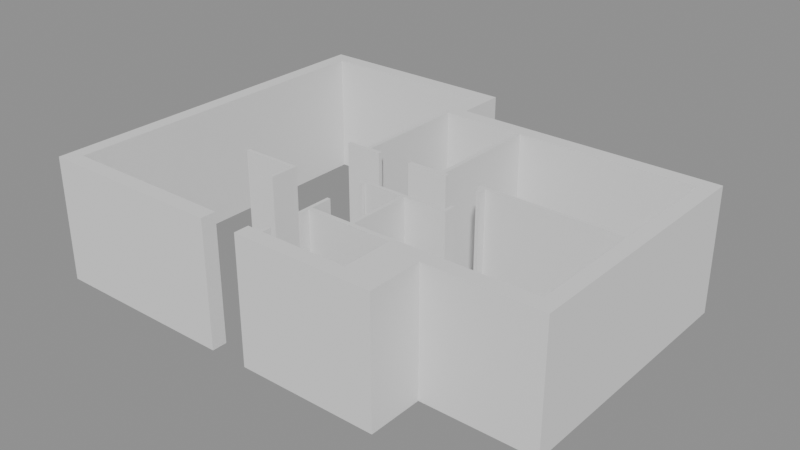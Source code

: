 # Source: mieszkanie.blend  (saved by Blender 5.1.29; exported with 4.5.12 LTS)
import bpy
from mathutils import Matrix  # noqa: F401  (used for matrix-valued properties, if any)

bpy.ops.wm.read_factory_settings(use_empty=True)
scene = bpy.context.scene
scene.name = 'Scene'

# ---- collections
col_rzut_2d_draft_svg = bpy.data.collections.new('rzut_2d_draft.svg'); scene.collection.children.link(col_rzut_2d_draft_svg)

# ---- meshes
me_sciany = bpy.data.meshes.new('Sciany')
me_sciany.from_pydata([(0.09208, -2.867, 0.0), (2.148, -2.867, 0.0), (2.148, -2.764, 0.0), (0.09208, -2.764, 0.0), (0.01023, -3.071, 0.0), (0.09208, -3.071, 0.0), (0.09208, -2.253, 0.0), (0.01023, -2.253, 0.0), (0.01023, -4.094, 0.0), (0.09208, -4.094, 0.0), (0.09208, -3.889, 0.0), (0.01023, -3.889, 0.0), (1.079, -2.764, 0.0), (1.161, -2.764, 0.0), (1.161, -1.256, 0.0), (1.079, -1.256, 0.0), (0.01023, -1.33, 0.0), (0.09208, -1.33, 0.0), (0.09208, -1.174, 0.0), (0.01023, -1.174, 0.0), (0.1008, -1.256, 0.0), (2.102, -1.256, 0.0), (2.102, -1.174, 0.0), (0.1008, -1.174, 0.0), (0.09208, -1.174, 3.0), (2.184, -1.256, 0.0), (2.184, -0.9692, 0.0), (2.102, -0.9692, 0.0), (-2.943, -1.64, 0.0), (-1.524, -1.64, 0.0), (-1.524, -1.557, 0.0), (-2.943, -1.557, 0.0), (-1.606, -2.257, 0.0), (-1.524, -2.257, 0.0), (0.01023, -1.33, 3.0), (-1.606, -1.64, 0.0), (2.184, 0.0537, 0.0), (5.412, 0.0537, 0.0), (5.412, 0.1355, 0.0), (2.184, 0.1355, 0.0), (2.102, -0.1509, 0.0), (2.184, -0.1509, 0.0), (1.161, -2.764, 3.0), (2.102, 0.1355, 0.0), (2.0, 0.03324, 0.0), (2.102, 0.03324, 0.0), (1.079, -1.256, 3.0), (2.0, 0.1355, 0.0), (0.977, 0.156, 0.0), (1.079, 0.156, 0.0), (1.079, 2.902, 0.0), (0.977, 2.902, 0.0), (0.179, 0.0537, 0.0), (1.182, 0.0537, 0.0), (1.182, 0.156, 0.0), (0.179, 0.156, 0.0), (-1.049, 0.156, 0.0), (-0.9463, 0.156, 0.0), (-0.9463, 2.902, 0.0), (-1.049, 2.902, 0.0), (-1.049, 0.0537, 0.0), (-0.6394, 0.0537, 0.0), (-0.6394, 0.156, 0.0), (1.161, -1.256, 3.0), (-1.524, 0.0537, 0.0), (1.079, -2.764, 3.0), (-1.049, 0.1427, 0.0), (-1.524, 0.1427, 0.0), (-5.77, -4.452, 0.0), (-1.217, -4.452, 0.0), (-1.217, -4.094, 0.0), (-5.77, -4.094, 0.0), (0.09208, -4.094, 3.0), (-5.412, -4.094, 0.0), (-5.412, 4.452, 0.0), (-5.77, 4.452, 0.0), (-5.412, 4.094, 0.0), (-0.6906, 4.094, 0.0), (-0.6906, 4.452, 0.0), (0.01023, -3.889, 3.0), (0.09208, -3.889, 3.0), (-0.6906, 2.902, 0.0), (0.01023, -4.094, 3.0), (-1.049, 4.094, 0.0), (0.09208, -3.071, 3.0), (5.77, 2.902, 0.0), (5.77, 3.26, 0.0), (-0.6906, 3.26, 0.0), (5.412, -3.122, 0.0), (5.77, -3.122, 0.0), (0.01023, -2.253, 3.0), (5.412, 2.902, 0.0), (2.691, -3.122, 0.0), (0.09208, -2.253, 3.0), (5.412, -2.764, 0.0), (2.691, -2.764, 0.0), (2.691, -4.452, 0.0), (3.049, -4.452, 0.0), (3.049, -3.122, 0.0), (0.01023, -3.071, 3.0), (-0.2967, -4.452, 0.0), (2.148, -2.867, 3.0), (2.691, -4.094, 0.0), (-0.2967, -4.094, 0.0), (2.148, -4.094, 0.0), (0.09208, -2.764, 3.0), (2.148, -2.764, 3.0), (0.09208, -2.867, 3.0), (0.01023, -1.174, 3.0), (0.09208, -1.33, 3.0), (0.1008, -1.256, 3.0), (2.102, -1.174, 3.0), (0.1008, -1.174, 3.0), (2.102, -1.256, 3.0), (2.184, -0.9692, 3.0), (2.102, -0.9692, 3.0), (2.184, -1.256, 3.0), (-2.943, -1.64, 3.0), (-1.524, -1.557, 3.0), (-2.943, -1.557, 3.0), (-1.524, -1.64, 3.0), (-1.606, -2.257, 3.0), (-1.606, -1.64, 3.0), (-1.524, -2.257, 3.0), (2.184, 0.0537, 3.0), (5.412, 0.1355, 3.0), (2.184, 0.1355, 3.0), (5.412, 0.0537, 3.0), (2.102, -0.1509, 3.0), (2.102, 0.1355, 3.0), (2.184, -0.1509, 3.0), (2.0, 0.03324, 3.0), (2.0, 0.1355, 3.0), (2.102, 0.03324, 3.0), (0.977, 0.156, 3.0), (1.079, 2.902, 3.0), (0.977, 2.902, 3.0), (1.079, 0.156, 3.0), (0.179, 0.0537, 3.0), (1.182, 0.156, 3.0), (0.179, 0.156, 3.0), (1.182, 0.0537, 3.0), (-1.049, 0.156, 3.0), (-0.9463, 2.902, 3.0), (-1.049, 2.902, 3.0), (-0.9463, 0.156, 3.0), (-1.049, 0.0537, 3.0), (-0.6394, 0.156, 3.0), (-0.6394, 0.0537, 3.0), (-1.524, 0.0537, 3.0), (-1.049, 0.1427, 3.0), (-1.524, 0.1427, 3.0), (-5.77, -4.452, 3.0), (-1.217, -4.094, 3.0), (-5.77, -4.094, 3.0), (-1.217, -4.452, 3.0), (-5.412, 4.452, 3.0), (-5.77, 4.452, 3.0), (-5.412, -4.094, 3.0), (-5.412, 4.094, 3.0), (-0.6906, 4.452, 3.0), (-0.6906, 4.094, 3.0), (-1.049, 4.094, 3.0), (-0.6906, 2.902, 3.0), (5.77, 3.26, 3.0), (-0.6906, 3.26, 3.0), (5.77, 2.902, 3.0), (5.412, -3.122, 3.0), (5.412, 2.902, 3.0), (5.77, -3.122, 3.0), (2.691, -3.122, 3.0), (5.412, -2.764, 3.0), (2.691, -2.764, 3.0), (2.691, -4.452, 3.0), (3.049, -3.122, 3.0), (3.049, -4.452, 3.0), (-0.2967, -4.452, 3.0), (2.691, -4.094, 3.0), (-0.2967, -4.094, 3.0), (2.148, -4.094, 3.0)], [], [(0, 3, 2), (0, 2, 1), (4, 7, 6), (4, 6, 5), (8, 11, 10), (8, 10, 9), (12, 15, 14), (12, 14, 13), (16, 19, 18), (16, 18, 17), (20, 23, 22), (20, 22, 21), (21, 27, 26), (21, 26, 25), (28, 31, 30), (28, 30, 29), (32, 35, 29), (32, 29, 33), (36, 39, 38), (36, 38, 37), (40, 43, 39), (40, 39, 41), (44, 47, 43), (44, 43, 45), (48, 51, 50), (48, 50, 49), (52, 55, 54), (52, 54, 53), (56, 59, 58), (56, 58, 57), (60, 56, 62), (60, 62, 61), (64, 67, 66), (64, 66, 60), (68, 71, 70), (68, 70, 69), (71, 75, 74), (71, 74, 73), (76, 74, 78), (76, 78, 77), (59, 83, 77), (59, 77, 81), (81, 87, 86), (81, 86, 85), (88, 91, 85), (88, 85, 89), (92, 95, 94), (92, 94, 88), (96, 92, 98), (96, 98, 97), (100, 103, 102), (100, 102, 96), (104, 2, 95), (104, 95, 102), (95, 92, 96, 102), (107, 106, 105), (107, 101, 106), (99, 93, 90), (99, 84, 93), (82, 80, 79), (82, 72, 80), (65, 63, 46), (65, 42, 63), (34, 24, 108), (34, 109, 24), (110, 111, 112), (110, 113, 111), (113, 114, 115), (113, 116, 114), (117, 118, 119), (117, 120, 118), (121, 120, 122), (121, 123, 120), (124, 125, 126), (124, 127, 125), (128, 126, 129), (128, 130, 126), (131, 129, 132), (131, 133, 129), (134, 135, 136), (134, 137, 135), (138, 139, 140), (138, 141, 139), (142, 143, 144), (142, 145, 143), (146, 147, 142), (146, 148, 147), (149, 150, 151), (149, 146, 150), (152, 153, 154), (152, 155, 153), (154, 156, 157), (154, 158, 156), (159, 160, 156), (159, 161, 160), (144, 161, 162), (144, 163, 161), (163, 164, 165), (163, 166, 164), (167, 166, 168), (167, 169, 166), (170, 171, 172), (170, 167, 171), (173, 174, 170), (173, 175, 174), (176, 177, 178), (176, 173, 177), (179, 172, 106), (179, 177, 172), (172, 177, 173, 170), (22, 23, 112, 111), (61, 62, 147, 148), (20, 21, 113, 110), (67, 64, 149, 151), (21, 22, 111, 113), (66, 67, 151, 150), (26, 27, 115, 114), (27, 21, 113, 115), (71, 68, 152, 154), (25, 26, 114, 116), (21, 25, 116, 113), (31, 28, 117, 119), (70, 71, 154, 153), (29, 35, 122, 120), (68, 69, 155, 152), (30, 31, 119, 118), (33, 29, 120, 123), (69, 70, 153, 155), (28, 29, 120, 117), (29, 30, 118, 120), (39, 43, 129, 126), (35, 32, 121, 122), (41, 39, 126, 130), (74, 75, 157, 156), (43, 47, 132, 129), (73, 74, 156, 158), (32, 33, 123, 121), (45, 43, 129, 133), (56, 60, 146, 142), (39, 36, 124, 126), (62, 56, 142, 147), (64, 60, 146, 149), (76, 77, 161, 159), (38, 39, 126, 125), (60, 66, 150, 146), (77, 78, 160, 161), (36, 37, 127, 124), (75, 71, 154, 157), (37, 38, 125, 127), (43, 40, 128, 129), (71, 73, 158, 154), (74, 76, 159, 156), (3, 0, 107, 105), (78, 74, 156, 160), (40, 41, 130, 128), (83, 59, 144, 162), (2, 3, 105, 106), (0, 1, 101, 107), (47, 44, 131, 132), (77, 83, 162, 161), (1, 2, 106, 101), (86, 87, 165, 164), (59, 81, 163, 144), (7, 4, 99, 90), (81, 77, 161, 163), (85, 86, 164, 166), (44, 45, 133, 131), (87, 81, 163, 165), (6, 7, 90, 93), (91, 88, 167, 168), (4, 5, 84, 99), (51, 48, 134, 136), (81, 85, 166, 163), (5, 6, 93, 84), (11, 8, 82, 79), (88, 89, 169, 167), (50, 51, 136, 135), (85, 91, 168, 166), (48, 49, 137, 134), (89, 85, 166, 169), (10, 11, 79, 80), (49, 50, 135, 137), (92, 88, 167, 170), (8, 9, 72, 82), (55, 52, 138, 140), (88, 94, 171, 167), (9, 10, 80, 72), (94, 95, 172, 171), (15, 12, 65, 46), (54, 55, 140, 139), (98, 92, 170, 174), (52, 53, 141, 138), (100, 96, 173, 176), (14, 15, 46, 63), (53, 54, 139, 141), (12, 13, 42, 65), (59, 56, 142, 144), (2, 104, 179, 106), (13, 14, 63, 42), (19, 16, 34, 108), (96, 97, 175, 173), (58, 59, 144, 143), (95, 2, 106, 172), (97, 98, 174, 175), (56, 57, 145, 142), (104, 102, 177, 179), (18, 19, 108, 24), (103, 100, 176, 178), (57, 58, 143, 145), (16, 17, 109, 34), (17, 18, 24, 109), (102, 103, 178, 177), (23, 20, 110, 112), (60, 61, 148, 146)])
_uv = me_sciany.uv_layers.new(name='UVMap')
_uv.uv.foreach_set('vector', [0.0, 0.0, 1.0, 0.0, 0.6667, 0.0, 0.0, 0.0, 0.6667, 0.0, 0.3333, 0.0, 0.0, 0.0, 1.0, 0.0, 0.6667, 0.0, 0.0, 0.0, 0.6667, 0.0, 0.3333, 0.0, 0.0, 0.0, 1.0, 0.0, 0.6667, 0.0, 0.0, 0.0, 0.6667, 0.0, 0.3333, 0.0, 0.0, 0.0, 1.0, 0.0, 0.6667, 0.0, 0.0, 0.0, 0.6667, 0.0, 0.3333, 0.0, 0.0, 0.0, 1.0, 0.0, 0.6667, 0.0, 0.0, 0.0, 0.6667, 0.0, 0.3333, 0.0, 0.0, 0.0, 1.0, 0.0, 0.6667, 0.0, 0.0, 0.0, 0.6667, 0.0, 0.3333, 0.0, 0.0, 0.0, 1.0, 0.0, 0.6667, 0.0, 0.0, 0.0, 0.6667, 0.0, 0.3333, 0.0, 0.0, 0.0, 1.0, 0.0, 0.6667, 0.0, 0.0, 0.0, 0.6667, 0.0, 0.3333, 0.0, 0.0, 0.0, 1.0, 0.0, 0.6667, 0.0, 0.0, 0.0, 0.6667, 0.0, 0.3333, 0.0, 0.0, 0.0, 1.0, 0.0, 0.6667, 0.0, 0.0, 0.0, 0.6667, 0.0, 0.3333, 0.0, 0.0, 0.0, 1.0, 0.0, 0.6667, 0.0, 0.0, 0.0, 0.6667, 0.0, 0.3333, 0.0, 0.0, 0.0, 1.0, 0.0, 0.6667, 0.0, 0.0, 0.0, 0.6667, 0.0, 0.3333, 0.0, 0.0, 0.0, 1.0, 0.0, 0.6667, 0.0, 0.0, 0.0, 0.6667, 0.0, 0.3333, 0.0, 0.0, 0.0, 1.0, 0.0, 0.6667, 0.0, 0.0, 0.0, 0.6667, 0.0, 0.3333, 0.0, 0.0, 0.0, 1.0, 0.0, 0.6667, 0.0, 0.0, 0.0, 0.6667, 0.0, 0.3333, 0.0, 0.0, 0.0, 1.0, 0.0, 0.6667, 0.0, 0.0, 0.0, 0.6667, 0.0, 0.3333, 0.0, 0.0, 0.0, 1.0, 0.0, 0.6667, 0.0, 0.0, 0.0, 0.6667, 0.0, 0.3333, 0.0, 0.0, 0.0, 1.0, 0.0, 0.6667, 0.0, 0.0, 0.0, 0.6667, 0.0, 0.3333, 0.0, 0.0, 0.0, 1.0, 0.0, 0.6667, 0.0, 0.0, 0.0, 0.6667, 0.0, 0.3333, 0.0, 0.0, 0.0, 1.0, 0.0, 0.6667, 0.0, 0.0, 0.0, 0.6667, 0.0, 0.3333, 0.0, 0.0, 0.0, 1.0, 0.0, 0.6667, 0.0, 0.0, 0.0, 0.6667, 0.0, 0.3333, 0.0, 0.0, 0.0, 1.0, 0.0, 0.6667, 0.0, 0.0, 0.0, 0.6667, 0.0, 0.3333, 0.0, 0.0, 0.0, 1.0, 0.0, 0.6667, 0.0, 0.0, 0.0, 0.6667, 0.0, 0.3333, 0.0, 0.0, 0.0, 1.0, 0.0, 0.6667, 0.0, 0.0, 0.0, 0.6667, 0.0, 0.3333, 0.0, 0.0, 0.0, 1.0, 0.0, 0.6667, 0.0, 0.0, 0.0, 0.6667, 0.0, 0.3333, 0.0, 0.0, 0.0, 1.0, 0.0, 0.6667, 0.0, 0.0, 0.0, 0.6667, 0.0, 0.3333, 0.0, 0.0, 0.0, 1.0, 0.0, 0.6667, 0.0, 0.0, 0.0, 0.6667, 0.0, 0.3333, 0.0, 0.6667, 0.0, 1.0, 0.0, 0.3333, 0.0, 0.3333, 0.0, 0.0, 0.0, 0.6667, 0.0, 1.0, 0.0, 0.0, 0.0, 0.3333, 0.0, 0.6667, 0.0, 0.0, 0.0, 0.6667, 0.0, 1.0, 0.0, 0.0, 0.0, 0.3333, 0.0, 0.6667, 0.0, 0.0, 0.0, 0.6667, 0.0, 1.0, 0.0, 0.0, 0.0, 0.3333, 0.0, 0.6667, 0.0, 0.0, 0.0, 0.6667, 0.0, 1.0, 0.0, 0.0, 0.0, 0.3333, 0.0, 0.6667, 0.0, 0.0, 0.0, 0.6667, 0.0, 1.0, 0.0, 0.0, 0.0, 0.3333, 0.0, 0.6667, 0.0, 0.0, 0.0, 0.6667, 0.0, 1.0, 0.0, 0.0, 0.0, 0.3333, 0.0, 0.6667, 0.0, 0.0, 0.0, 0.6667, 0.0, 1.0, 0.0, 0.0, 0.0, 0.3333, 0.0, 0.6667, 0.0, 0.0, 0.0, 0.6667, 0.0, 1.0, 0.0, 0.0, 0.0, 0.3333, 0.0, 0.6667, 0.0, 0.0, 0.0, 0.6667, 0.0, 1.0, 0.0, 0.0, 0.0, 0.3333, 0.0, 0.6667, 0.0, 0.0, 0.0, 0.6667, 0.0, 1.0, 0.0, 0.0, 0.0, 0.3333, 0.0, 0.6667, 0.0, 0.0, 0.0, 0.6667, 0.0, 1.0, 0.0, 0.0, 0.0, 0.3333, 0.0, 0.6667, 0.0, 0.0, 0.0, 0.6667, 0.0, 1.0, 0.0, 0.0, 0.0, 0.3333, 0.0, 0.6667, 0.0, 0.0, 0.0, 0.6667, 0.0, 1.0, 0.0, 0.0, 0.0, 0.3333, 0.0, 0.6667, 0.0, 0.0, 0.0, 0.6667, 0.0, 1.0, 0.0, 0.0, 0.0, 0.3333, 0.0, 0.6667, 0.0, 0.0, 0.0, 0.6667, 0.0, 1.0, 0.0, 0.0, 0.0, 0.3333, 0.0, 0.6667, 0.0, 0.0, 0.0, 0.6667, 0.0, 1.0, 0.0, 0.0, 0.0, 0.3333, 0.0, 0.6667, 0.0, 0.0, 0.0, 0.6667, 0.0, 1.0, 0.0, 0.0, 0.0, 0.3333, 0.0, 0.6667, 0.0, 0.0, 0.0, 0.6667, 0.0, 1.0, 0.0, 0.0, 0.0, 0.3333, 0.0, 0.6667, 0.0, 0.0, 0.0, 0.6667, 0.0, 1.0, 0.0, 0.0, 0.0, 0.3333, 0.0, 0.6667, 0.0, 0.0, 0.0, 0.6667, 0.0, 1.0, 0.0, 0.0, 0.0, 0.3333, 0.0, 0.6667, 0.0, 0.0, 0.0, 0.6667, 0.0, 1.0, 0.0, 0.0, 0.0, 0.3333, 0.0, 0.6667, 0.0, 0.0, 0.0, 0.6667, 0.0, 1.0, 0.0, 0.0, 0.0, 0.3333, 0.0, 0.6667, 0.0, 0.0, 0.0, 0.6667, 0.0, 1.0, 0.0, 0.0, 0.0, 0.3333, 0.0, 0.6667, 0.0, 0.0, 0.0, 0.6667, 0.0, 1.0, 0.0, 0.0, 0.0, 0.3333, 0.0, 0.6667, 0.0, 0.0, 0.0, 0.6667, 0.0, 1.0, 0.0, 0.0, 0.0, 0.3333, 0.0, 0.6667, 0.0, 0.0, 0.0, 0.6667, 0.0, 1.0, 0.0, 0.0, 0.0, 0.3333, 0.0, 0.6667, 0.0, 0.0, 0.0, 0.6667, 0.0, 1.0, 0.0, 0.0, 0.0, 0.3333, 0.0, 0.6667, 0.0, 0.6667, 0.0, 0.3333, 0.0, 0.3333, 0.0, 1.0, 0.0, 0.6667, 0.0, 1.0, 0.0, 1.0, 0.0, 0.6667, 0.0, 0.3333, 0.0, 0.6667, 0.0, 0.6667, 0.0, 0.3333, 0.0, 0.0, 0.0, 0.3333, 0.0, 0.3333, 0.0, 0.0, 0.0, 1.0, 0.0, 0.0, 0.0, 0.0, 0.0, 1.0, 0.0, 0.3333, 0.0, 0.6667, 0.0, 0.6667, 0.0, 0.3333, 0.0, 0.6667, 0.0, 1.0, 0.0, 1.0, 0.0, 0.6667, 0.0, 0.6667, 0.0, 1.0, 0.0, 1.0, 0.0, 0.6667, 0.0, 1.0, 0.0, 0.0, 0.0, 0.0, 0.0, 1.0, 0.0, 1.0, 0.0, 0.0, 0.0, 0.0, 0.0, 1.0, 0.0, 0.3333, 0.0, 0.6667, 0.0, 0.6667, 0.0, 0.3333, 0.0, 0.0, 0.0, 0.3333, 0.0, 0.3333, 0.0, 0.0, 0.0, 1.0, 0.0, 0.0, 0.0, 0.0, 0.0, 1.0, 0.0, 0.6667, 0.0, 1.0, 0.0, 1.0, 0.0, 0.6667, 0.0, 0.6667, 0.0, 1.0, 0.0, 1.0, 0.0, 0.6667, 0.0, 0.0, 0.0, 0.3333, 0.0, 0.3333, 0.0, 0.0, 0.0, 0.6667, 0.0, 1.0, 0.0, 1.0, 0.0, 0.6667, 0.0, 0.3333, 0.0, 0.6667, 0.0, 0.6667, 0.0, 0.3333, 0.0, 0.3333, 0.0, 0.6667, 0.0, 0.6667, 0.0, 0.3333, 0.0, 0.0, 0.0, 0.3333, 0.0, 0.3333, 0.0, 0.0, 0.0, 0.3333, 0.0, 0.6667, 0.0, 0.6667, 0.0, 0.3333, 0.0, 0.6667, 0.0, 1.0, 0.0, 1.0, 0.0, 0.6667, 0.0, 1.0, 0.0, 0.0, 0.0, 0.0, 0.0, 1.0, 0.0, 0.3333, 0.0, 0.6667, 0.0, 0.6667, 0.0, 0.3333, 0.0, 0.6667, 0.0, 1.0, 0.0, 1.0, 0.0, 0.6667, 0.0, 0.6667, 0.0, 1.0, 0.0, 1.0, 0.0, 0.6667, 0.0, 0.3333, 0.0, 0.6667, 0.0, 0.6667, 0.0, 0.3333, 0.0, 0.0, 0.0, 0.3333, 0.0, 0.3333, 0.0, 0.0, 0.0, 0.3333, 0.0, 0.6667, 0.0, 0.6667, 0.0, 0.3333, 0.0, 1.0, 0.0, 0.0, 0.0, 0.0, 0.0, 1.0, 0.0, 1.0, 0.0, 0.0, 0.0, 0.0, 0.0, 1.0, 0.0, 0.6667, 0.0, 1.0, 0.0, 1.0, 0.0, 0.6667, 0.0, 0.0, 0.0, 0.3333, 0.0, 0.3333, 0.0, 0.0, 0.0, 0.0, 0.0, 0.3333, 0.0, 0.3333, 0.0, 0.0, 0.0, 0.6667, 0.0, 1.0, 0.0, 1.0, 0.0, 0.6667, 0.0, 0.3333, 0.0, 0.6667, 0.0, 0.6667, 0.0, 0.3333, 0.0, 0.3333, 0.0, 0.6667, 0.0, 0.6667, 0.0, 0.3333, 0.0, 0.0, 0.0, 0.3333, 0.0, 0.3333, 0.0, 0.0, 0.0, 1.0, 0.0, 0.0, 0.0, 0.0, 0.0, 1.0, 0.0, 0.3333, 0.0, 0.6667, 0.0, 0.6667, 0.0, 0.3333, 0.0, 1.0, 0.0, 0.0, 0.0, 0.0, 0.0, 1.0, 0.0, 0.0, 0.0, 0.3333, 0.0, 0.3333, 0.0, 0.0, 0.0, 1.0, 0.0, 0.0, 0.0, 0.0, 0.0, 1.0, 0.0, 1.0, 0.0, 0.0, 0.0, 0.0, 0.0, 1.0, 0.0, 0.6667, 0.0, 1.0, 0.0, 1.0, 0.0, 0.6667, 0.0, 0.0, 0.0, 0.3333, 0.0, 0.3333, 0.0, 0.0, 0.0, 1.0, 0.0, 0.0, 0.0, 0.0, 0.0, 1.0, 0.0, 0.6667, 0.0, 1.0, 0.0, 1.0, 0.0, 0.6667, 0.0, 0.0, 0.0, 0.3333, 0.0, 0.3333, 0.0, 0.0, 0.0, 1.0, 0.0, 0.0, 0.0, 0.0, 0.0, 1.0, 0.0, 0.6667, 0.0, 1.0, 0.0, 1.0, 0.0, 0.6667, 0.0, 0.3333, 0.0, 0.6667, 0.0, 0.6667, 0.0, 0.3333, 0.0, 0.6667, 0.0, 1.0, 0.0, 1.0, 0.0, 0.6667, 0.0, 0.0, 0.0, 0.3333, 0.0, 0.3333, 0.0, 0.0, 0.0, 1.0, 0.0, 0.0, 0.0, 0.0, 0.0, 1.0, 0.0, 0.3333, 0.0, 0.6667, 0.0, 0.6667, 0.0, 0.3333, 0.0, 0.3333, 0.0, 0.6667, 0.0, 0.6667, 0.0, 0.3333, 0.0, 0.0, 0.0, 0.3333, 0.0, 0.3333, 0.0, 0.0, 0.0, 1.0, 0.0, 0.0, 0.0, 0.0, 0.0, 1.0, 0.0, 0.6667, 0.0, 1.0, 0.0, 1.0, 0.0, 0.6667, 0.0, 1.0, 0.0, 0.0, 0.0, 0.0, 0.0, 1.0, 0.0, 0.0, 0.0, 0.3333, 0.0, 0.3333, 0.0, 0.0, 0.0, 1.0, 0.0, 0.0, 0.0, 0.0, 0.0, 1.0, 0.0, 0.0, 0.0, 0.3333, 0.0, 0.3333, 0.0, 0.0, 0.0, 0.3333, 0.0, 0.6667, 0.0, 0.6667, 0.0, 0.3333, 0.0, 1.0, 0.0, 0.0, 0.0, 0.0, 0.0, 1.0, 0.0, 0.0, 0.0, 0.3333, 0.0, 0.3333, 0.0, 0.0, 0.0, 0.6667, 0.0, 1.0, 0.0, 1.0, 0.0, 0.6667, 0.0, 0.6667, 0.0, 1.0, 0.0, 1.0, 0.0, 0.6667, 0.0, 0.0, 0.0, 0.3333, 0.0, 0.3333, 0.0, 0.0, 0.0, 0.3333, 0.0, 0.6667, 0.0, 0.6667, 0.0, 0.3333, 0.0, 0.6667, 0.0, 1.0, 0.0, 1.0, 0.0, 0.6667, 0.0, 0.3333, 0.0, 0.6667, 0.0, 0.6667, 0.0, 0.3333, 0.0, 0.0, 0.0, 0.3333, 0.0, 0.3333, 0.0, 0.0, 0.0, 0.0, 0.0, 0.3333, 0.0, 0.3333, 0.0, 0.0, 0.0, 1.0, 0.0, 0.0, 0.0, 0.0, 0.0, 1.0, 0.0, 0.3333, 0.0, 0.6667, 0.0, 0.6667, 0.0, 0.3333, 0.0, 0.3333, 0.0, 0.6667, 0.0, 0.6667, 0.0, 0.3333, 0.0, 0.6667, 0.0, 1.0, 0.0, 1.0, 0.0, 0.6667, 0.0, 1.0, 0.0, 0.0, 0.0, 0.0, 0.0, 1.0, 0.0, 0.6667, 0.0, 1.0, 0.0, 1.0, 0.0, 0.6667, 0.0, 0.6667, 0.0, 1.0, 0.0, 1.0, 0.0, 0.6667, 0.0, 0.0, 0.0, 0.3333, 0.0, 0.3333, 0.0, 0.0, 0.0, 0.0, 0.0, 0.3333, 0.0, 0.3333, 0.0, 0.0, 0.0, 0.6667, 0.0, 1.0, 0.0, 1.0, 0.0, 0.6667, 0.0, 0.3333, 0.0, 0.6667, 0.0, 0.6667, 0.0, 0.3333, 0.0, 0.0, 0.0, 0.3333, 0.0, 0.3333, 0.0, 0.0, 0.0, 1.0, 0.0, 0.0, 0.0, 0.0, 0.0, 1.0, 0.0, 1.0, 0.0, 0.0, 0.0, 0.0, 0.0, 1.0, 0.0, 0.3333, 0.0, 0.6667, 0.0, 0.6667, 0.0, 0.3333, 0.0, 1.0, 0.0, 0.0, 0.0, 0.0, 0.0, 1.0, 0.0, 0.0, 0.0, 0.3333, 0.0, 0.3333, 0.0, 0.0, 0.0, 0.6667, 0.0, 1.0, 0.0, 1.0, 0.0, 0.6667, 0.0, 0.6667, 0.0, 1.0, 0.0, 1.0, 0.0, 0.6667, 0.0, 0.3333, 0.0, 0.6667, 0.0, 0.6667, 0.0, 0.3333, 0.0, 0.0, 0.0, 0.3333, 0.0, 0.3333, 0.0, 0.0, 0.0, 0.0, 0.0, 0.3333, 0.0, 0.3333, 0.0, 0.0, 0.0, 0.6667, 0.0, 1.0, 0.0, 1.0, 0.0, 0.6667, 0.0, 1.0, 0.0, 0.0, 0.0, 0.0, 0.0, 1.0, 0.0, 0.3333, 0.0, 0.6667, 0.0, 0.6667, 0.0, 0.3333, 0.0, 0.0, 0.0, 0.3333, 0.0, 0.3333, 0.0, 0.0, 0.0, 0.3333, 0.0, 0.6667, 0.0, 0.6667, 0.0, 0.3333, 0.0, 0.6667, 0.0, 1.0, 0.0, 1.0, 0.0, 0.6667, 0.0, 1.0, 0.0, 0.0, 0.0, 0.0, 0.0, 1.0, 0.0, 0.0, 0.0, 0.3333, 0.0, 0.3333, 0.0, 0.0, 0.0])
me_sciany.update()

# ---- objects
ob_sciany = bpy.data.objects.new('Sciany', me_sciany)

# ---- transforms, parenting, visibility, modifiers, constraints
ob_sciany.location = (0.0, 0.0, 0.0)

# ---- collection membership
scene.collection.objects.link(ob_sciany)

# ---- scene / render settings (as saved in the file)
scene.frame_start = 1; scene.frame_end = 250; scene.frame_set(1)
scene.render.engine = 'BLENDER_EEVEE_NEXT'
scene.render.bake_bias = 0.0
scene.render.bake_samples = 0
scene.cycles.sampling_pattern = 'TABULATED_SOBOL'
scene.eevee.use_volume_custom_range = False
bpy.context.view_layer.update()

# ---- added for rendering (the .blend has no active camera and no usable light): camera, sun + grey world if the file has none
cam_auto = bpy.data.cameras.new('AutoCamera')
cam_auto.lens = 50.0
cam_auto.sensor_width = 36.0
cam_auto.clip_end = 1000.0
ob_auto_camera = bpy.data.objects.new('AutoCamera', cam_auto)
scene.collection.objects.link(ob_auto_camera)
ob_auto_camera.location = (13.7686, -16.5223, 12.5149)
ob_auto_camera.rotation_euler = (1.09748, -7.21219e-08, 0.694738)
scene.camera = ob_auto_camera
light_auto_sun = bpy.data.lights.new('AutoSun', 'SUN')
light_auto_sun.energy = 3.0
light_auto_sun.angle = 0.0523599
ob_auto_sun = bpy.data.objects.new('AutoSun', light_auto_sun)
scene.collection.objects.link(ob_auto_sun)
ob_auto_sun.rotation_euler = (0.872665, 0.174533, 0.523599)
if scene.world is None:
    world_auto = bpy.data.worlds.new('AutoWorld')
    world_auto.color = (0.3, 0.3, 0.3)
    scene.world = world_auto
bpy.context.view_layer.update()
